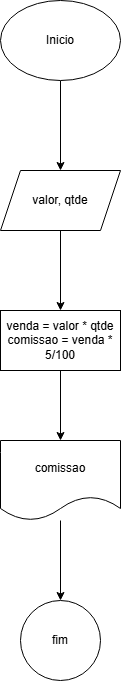

The diagram above was exported from draw.io. Its source (the exported page's mxGraphModel, read from the mxfile embedded in the PNG):
<mxGraphModel dx="880" dy="478" grid="1" gridSize="10" guides="1" tooltips="1" connect="1" arrows="1" fold="1" page="1" pageScale="1" pageWidth="827" pageHeight="1169" math="0" shadow="0">
  <root>
    <mxCell id="0" />
    <mxCell id="1" parent="0" />
    <mxCell id="QMogVtda3O8q0WVgCzV0-3" value="" style="edgeStyle=orthogonalEdgeStyle;rounded=0;orthogonalLoop=1;jettySize=auto;html=1;" edge="1" parent="1" source="QMogVtda3O8q0WVgCzV0-1" target="QMogVtda3O8q0WVgCzV0-2">
      <mxGeometry relative="1" as="geometry" />
    </mxCell>
    <mxCell id="QMogVtda3O8q0WVgCzV0-1" value="Inicio" style="ellipse;whiteSpace=wrap;html=1;" vertex="1" parent="1">
      <mxGeometry x="354" y="40" width="120" height="80" as="geometry" />
    </mxCell>
    <mxCell id="QMogVtda3O8q0WVgCzV0-7" value="" style="edgeStyle=orthogonalEdgeStyle;rounded=0;orthogonalLoop=1;jettySize=auto;html=1;" edge="1" parent="1" source="QMogVtda3O8q0WVgCzV0-2" target="QMogVtda3O8q0WVgCzV0-6">
      <mxGeometry relative="1" as="geometry" />
    </mxCell>
    <mxCell id="QMogVtda3O8q0WVgCzV0-2" value="valor, qtde" style="shape=parallelogram;perimeter=parallelogramPerimeter;whiteSpace=wrap;html=1;fixedSize=1;" vertex="1" parent="1">
      <mxGeometry x="354" y="210" width="120" height="60" as="geometry" />
    </mxCell>
    <mxCell id="QMogVtda3O8q0WVgCzV0-9" value="" style="edgeStyle=orthogonalEdgeStyle;rounded=0;orthogonalLoop=1;jettySize=auto;html=1;" edge="1" parent="1" source="QMogVtda3O8q0WVgCzV0-6" target="QMogVtda3O8q0WVgCzV0-8">
      <mxGeometry relative="1" as="geometry" />
    </mxCell>
    <mxCell id="QMogVtda3O8q0WVgCzV0-6" value="venda = valor * qtde&lt;div&gt;comissao = venda * 5/100&lt;/div&gt;" style="whiteSpace=wrap;html=1;" vertex="1" parent="1">
      <mxGeometry x="354" y="350" width="120" height="60" as="geometry" />
    </mxCell>
    <mxCell id="QMogVtda3O8q0WVgCzV0-11" value="" style="edgeStyle=orthogonalEdgeStyle;rounded=0;orthogonalLoop=1;jettySize=auto;html=1;" edge="1" parent="1" source="QMogVtda3O8q0WVgCzV0-8" target="QMogVtda3O8q0WVgCzV0-10">
      <mxGeometry relative="1" as="geometry" />
    </mxCell>
    <mxCell id="QMogVtda3O8q0WVgCzV0-8" value="comissao" style="shape=document;whiteSpace=wrap;html=1;boundedLbl=1;" vertex="1" parent="1">
      <mxGeometry x="354" y="480" width="120" height="80" as="geometry" />
    </mxCell>
    <mxCell id="QMogVtda3O8q0WVgCzV0-10" value="fim" style="ellipse;whiteSpace=wrap;html=1;" vertex="1" parent="1">
      <mxGeometry x="374" y="640" width="80" height="80" as="geometry" />
    </mxCell>
  </root>
</mxGraphModel>